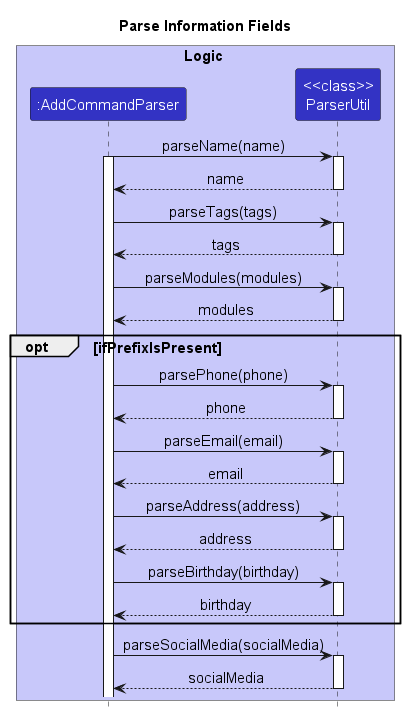

The diagram above was rendered by PlantUML. Its source (embedded in the PNG):
@startuml
!include style.puml

skinparam defaultFontSize 15
skinparam titleFontSize 15

title Parse Information Fields

box Logic LOGIC_COLOR_T1
participant ":AddCommandParser" as AddCommandParser LOGIC_COLOR
participant "<<class>>\nParserUtil" as ParserUtil LOGIC_COLOR
end box

AddCommandParser->ParserUtil:parseName(name)
activate AddCommandParser
activate ParserUtil
return name
AddCommandParser->ParserUtil:parseTags(tags)
activate ParserUtil
return tags
AddCommandParser->ParserUtil:parseModules(modules)
activate ParserUtil
return modules
opt ifPrefixIsPresent
    AddCommandParser->ParserUtil:parsePhone(phone)
    activate ParserUtil
    return phone
    AddCommandParser->ParserUtil:parseEmail(email)
    activate ParserUtil
    return email
    AddCommandParser->ParserUtil:parseAddress(address)
    activate ParserUtil
    return address
    AddCommandParser->ParserUtil:parseBirthday(birthday)
    activate ParserUtil
    return birthday
end
AddCommandParser->ParserUtil:parseSocialMedia(socialMedia)
activate ParserUtil
return socialMedia

@enduml